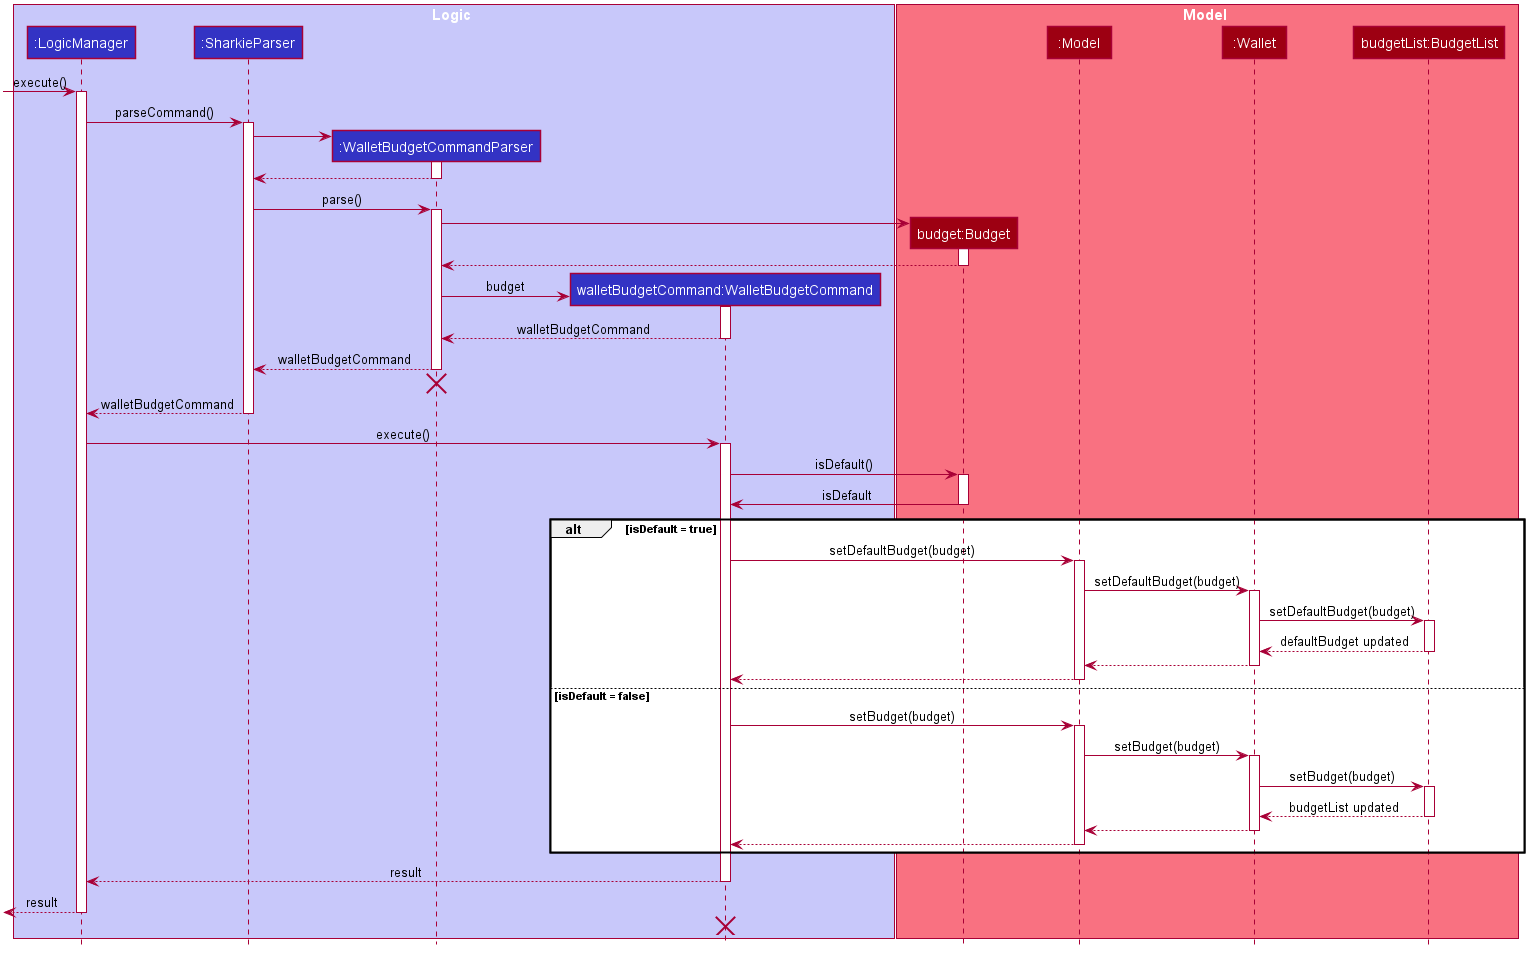

The diagram above was rendered by PlantUML. Its source (embedded in the PNG):
@startuml








skinparam BackgroundColor #FFFFFFF

skinparam Shadowing false

skinparam Class {
    FontColor #FFFFFF
    BorderThickness 1
    BorderColor #FFFFFF
    StereotypeFontColor #FFFFFF
    FontName Arial
    AttributeFontColor #FFFFFF
    AttributeFontName Arial
}

skinparam Actor {
    BorderColor #000000
    Color #000000
    FontName Arial
}

skinparam Sequence {
    MessageAlign center
    BoxFontSize 15
    BoxPadding 0
    BoxFontColor #FFFFFF
    FontName Arial
}

skinparam Participant {
    FontColor #FFFFFFF
    Padding 20
}

skinparam MinClassWidth 50
skinparam ParticipantPadding 10
skinparam Shadowing false
skinparam DefaultTextAlignment center
skinparam packageStyle Rectangle

hide footbox
hide members
hide circle

box Logic #C8C8FA
participant ":LogicManager" as Logic #3333C4
participant ":SharkieParser" as SharkieParser #3333C4
participant ":WalletBudgetCommandParser" as WalletBudgetCommandParser #3333C4
participant "walletBudgetCommand:WalletBudgetCommand" as WalletBudgetCommand #3333C4
end box

box Model #F97181
participant "budget:Budget" as Budget #9D0012
participant ":Model" as Model #9D0012
participant ":Wallet" as Wallet #9D0012
participant "budgetList:BudgetList" as budgetList #9D0012
end box

[-> Logic : execute()
activate Logic

Logic -> SharkieParser : parseCommand()
activate SharkieParser

create WalletBudgetCommandParser
SharkieParser -> WalletBudgetCommandParser
activate WalletBudgetCommandParser

WalletBudgetCommandParser --> SharkieParser
deactivate WalletBudgetCommandParser

SharkieParser -> WalletBudgetCommandParser : parse()
activate WalletBudgetCommandParser

create Budget
WalletBudgetCommandParser -> Budget
activate Budget

Budget --> WalletBudgetCommandParser
deactivate Budget

create WalletBudgetCommand
WalletBudgetCommandParser -> WalletBudgetCommand : budget
activate WalletBudgetCommand

WalletBudgetCommand --> WalletBudgetCommandParser : walletBudgetCommand
deactivate WalletBudgetCommand

WalletBudgetCommandParser --> SharkieParser : walletBudgetCommand
deactivate WalletBudgetCommandParser
WalletBudgetCommandParser -[hidden]-> SharkieParser
destroy WalletBudgetCommandParser

SharkieParser --> Logic : walletBudgetCommand
deactivate SharkieParser


Logic -> WalletBudgetCommand: execute()
activate WalletBudgetCommand

WalletBudgetCommand -> Budget: isDefault()
activate Budget
Budget -> WalletBudgetCommand: isDefault
deactivate Budget

    alt isDefault = true
       WalletBudgetCommand -> Model: setDefaultBudget(budget)
       activate Model

       Model -> Wallet: setDefaultBudget(budget)
       activate Wallet

       Wallet -> budgetList: setDefaultBudget(budget)
       activate budgetList

       budgetList --> Wallet: defaultBudget updated
       deactivate budgetList

       Wallet --> Model
       deactivate Wallet

       Model --> WalletBudgetCommand
       deactivate Model

    else isDefault = false
        WalletBudgetCommand -> Model: setBudget(budget)
        activate Model

        Model -> Wallet: setBudget(budget)
        activate Wallet

        Wallet -> budgetList: setBudget(budget)
        activate budgetList

        budgetList --> Wallet: budgetList updated
        deactivate budgetList

        Wallet --> Model
        deactivate Wallet

        Model --> WalletBudgetCommand
        deactivate Model

    end

Logic <--WalletBudgetCommand : result
deactivate WalletBudgetCommand

[<-- Logic : result
deactivate Logic

[<-[hidden]-WalletBudgetCommand
destroy WalletBudgetCommand

@enduml